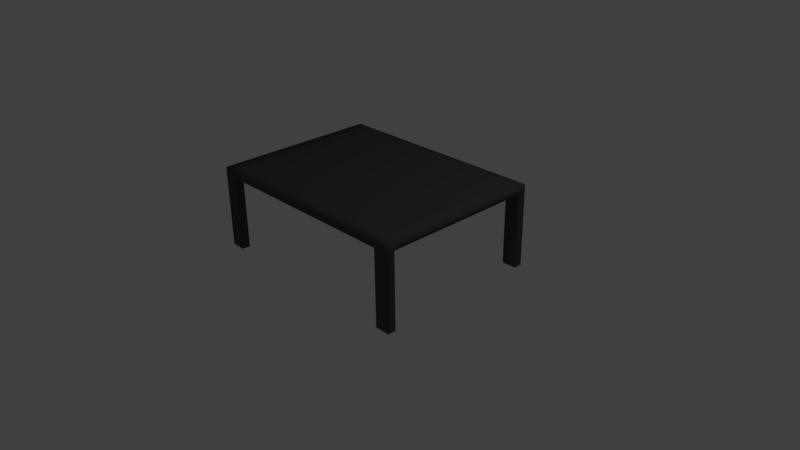 # Source: Table.blend  (saved by Blender 2.77.0; exported with 4.5.12 LTS)
import bpy
from mathutils import Matrix  # noqa: F401  (used for matrix-valued properties, if any)

bpy.ops.wm.read_factory_settings(use_empty=True)
scene = bpy.context.scene
scene.name = 'Scene'

# ---- collections
col_collection_1 = bpy.data.collections.new('Collection 1'); scene.collection.children.link(col_collection_1)

# ---- materials (node trees are filled in below, after node groups)
mat_material = bpy.data.materials.new('Material')
mat_material.alpha_threshold = 0.0
mat_material.use_transparent_shadow = False
mat_material.diffuse_color = (0.08001, 0.08001, 0.08001, 1.0)
mat_material.roughness = 0.5
mat_material.specular_intensity = 0.9271

# ---- material node trees

# ---- world
world_world = bpy.data.worlds.new('World'); scene.world = world_world
world_world.color = (0.05088, 0.05088, 0.05088)
world_world.use_sun_shadow = False
world_world.sun_shadow_jitter_overblur = 0.0
world_world.cycles.sampling_method = 'MANUAL'

# ---- cameras
cam_camera = bpy.data.cameras.new('Camera')
cam_camera.clip_end = 100.0
cam_camera.lens = 35.0
cam_camera.sensor_width = 32.0
cam_camera.sensor_height = 18.0
cam_camera.ortho_scale = 7.314
cam_camera.dof.focus_distance = 0.0
cam_camera.dof.aperture_fstop = 128.0

# ---- lights
light_lamp = bpy.data.lights.new('Lamp', 'POINT')
light_lamp.transmission_factor = 0.0
light_lamp.cutoff_distance = 30.0
light_lamp.energy = 100.0
light_lamp.shadow_buffer_clip_start = 1.001
light_lamp.shadow_soft_size = 0.1
light_lamp.shadow_maximum_resolution = 0.006
light_lamp.use_absolute_resolution = True

# ---- meshes
me_cube_001 = bpy.data.meshes.new('Cube.001')
me_cube_001.from_pydata([(-1.5, -1.125, 1.0), (-1.5, -1.125, 1.1), (-1.5, 1.125, 1.0), (-1.5, 1.125, 1.1), (1.5, -1.125, 1.0), (1.5, -1.125, 1.1), (1.5, 1.125, 1.0), (1.5, 1.125, 1.1), (-1.5, -1.015, 1.1), (-1.5, 1.015, 1.1), (-1.5, 1.015, 1.0), (-1.5, -1.015, 1.0), (1.5, 1.015, 1.1), (1.5, -1.015, 1.1), (1.5, -1.015, 1.0), (1.5, 1.015, 1.0), (-1.3, 1.125, 1.1), (1.3, 1.125, 1.1), (1.3, 1.125, 1.0), (-1.3, 1.125, 1.0), (1.3, -1.125, 1.1), (-1.3, -1.125, 1.1), (-1.3, -1.125, 1.0), (1.3, -1.125, 1.0), (1.3, -1.015, 1.1), (-1.3, -1.015, 1.1), (1.3, 1.015, 1.1), (-1.3, 1.015, 1.1), (-1.3, -1.015, 1.0), (1.3, -1.015, 1.0), (-1.3, 1.015, 1.0), (1.3, 1.015, 1.0), (-1.5, -1.015, 9.537e-08), (-1.5, -1.125, 0.0), (-1.3, 1.125, 0.0), (-1.5, 1.125, 0.0), (1.5, 1.015, 9.537e-08), (1.5, 1.125, 0.0), (1.3, -1.125, 0.0), (1.5, -1.125, 0.0), (-1.5, 1.015, 9.537e-08), (1.5, -1.015, 9.537e-08), (1.3, -1.015, 9.537e-08), (1.3, 1.015, 9.537e-08), (1.3, 1.125, 0.0), (-1.3, -1.125, 0.0), (-1.3, -1.015, 9.537e-08), (-1.3, 1.015, 9.537e-08), (-1.272, 1.125, 1.1), (1.272, 1.125, 1.1), (1.272, 1.125, 1.0), (-1.272, 1.125, 1.0), (1.272, -1.125, 1.1), (-1.272, -1.125, 1.1), (-1.272, -1.125, 1.0), (1.272, -1.125, 1.0), (1.272, -1.015, 1.1), (-1.272, -1.015, 1.1), (1.272, 1.015, 1.1), (-1.272, 1.015, 1.1), (-1.272, -1.015, 1.0), (1.272, -1.015, 1.0), (-1.272, 1.015, 1.0), (1.272, 1.015, 1.0), (-1.3, -1.125, 0.01476), (-1.3, -1.015, 0.01476), (-1.5, -1.015, 0.01476), (-1.5, -1.125, 0.01476), (-1.5, 1.125, 0.01476), (-1.5, 1.015, 0.01476), (-1.3, 1.015, 0.01476), (-1.3, 1.125, 0.01476), (1.5, 1.125, 0.01476), (1.3, 1.125, 0.01476), (1.3, 1.015, 0.01476), (1.5, 1.015, 0.01476), (1.5, -1.015, 0.01476), (1.3, -1.015, 0.01476), (1.3, -1.125, 0.01476), (1.5, -1.125, 0.01476), (-1.5, -0.9935, 1.1), (-1.5, 0.9935, 1.1), (-1.5, 0.9935, 1.0), (-1.5, -0.9935, 1.0), (1.5, 0.9935, 1.1), (1.5, -0.9935, 1.1), (1.5, -0.9935, 1.0), (1.5, 0.9935, 1.0), (-1.3, 0.9935, 1.0), (-1.3, -0.9935, 1.0), (1.3, 0.9935, 1.0), (1.3, -0.9935, 1.0), (1.3, 0.9935, 1.1), (1.3, -0.9935, 1.1), (-1.3, 0.9935, 1.1), (-1.3, -0.9935, 1.1), (1.272, 0.9935, 1.1), (1.272, -0.9935, 1.1), (-1.272, 0.9935, 1.1), (-1.272, -0.9935, 1.1), (-1.272, 0.9935, 1.0), (-1.272, -0.9935, 1.0), (1.272, 0.9935, 1.0), (1.272, -0.9935, 1.0)], [], [(9, 3, 2, 10), (17, 7, 6, 18), (13, 5, 4, 14), (21, 1, 0, 22), (75, 74, 43, 36), (27, 16, 3, 9), (21, 25, 8, 1), (94, 27, 9, 81), (73, 72, 37, 44), (90, 31, 15, 87), (7, 12, 15, 6), (85, 13, 14, 86), (1, 8, 11, 0), (81, 9, 10, 82), (82, 10, 30, 88), (102, 63, 31, 90), (77, 76, 41, 42), (55, 61, 29, 23), (84, 12, 26, 92), (98, 59, 27, 94), (5, 13, 24, 20), (53, 57, 25, 21), (12, 7, 17, 26), (59, 48, 16, 27), (69, 68, 35, 40), (63, 50, 18, 31), (5, 20, 23, 4), (53, 21, 22, 54), (3, 16, 19, 2), (49, 17, 18, 50), (43, 44, 37, 36), (38, 42, 41, 39), (33, 32, 46, 45), (40, 35, 34, 47), (65, 64, 45, 46), (72, 75, 36, 37), (71, 70, 47, 34), (78, 77, 42, 38), (67, 66, 32, 33), (66, 65, 46, 32), (74, 73, 44, 43), (76, 79, 39, 41), (79, 78, 38, 39), (64, 67, 33, 45), (70, 69, 40, 47), (68, 71, 34, 35), (16, 48, 51, 19), (48, 49, 50, 51), (20, 52, 55, 23), (52, 53, 54, 55), (30, 19, 51, 62), (62, 51, 50, 63), (26, 17, 49, 58), (58, 49, 48, 59), (20, 24, 56, 52), (52, 56, 57, 53), (92, 26, 58, 96), (96, 58, 59, 98), (22, 28, 60, 54), (54, 60, 61, 55), (88, 30, 62, 100), (100, 62, 63, 102), (22, 0, 67, 64), (11, 28, 65, 66), (0, 11, 66, 67), (28, 22, 64, 65), (2, 19, 71, 68), (30, 10, 69, 70), (19, 30, 70, 71), (10, 2, 68, 69), (31, 18, 73, 74), (6, 15, 75, 72), (18, 6, 72, 73), (15, 31, 74, 75), (4, 23, 78, 79), (14, 4, 79, 76), (23, 29, 77, 78), (29, 14, 76, 77), (60, 101, 103, 61), (101, 100, 102, 103), (28, 89, 101, 60), (89, 88, 100, 101), (56, 97, 99, 57), (97, 96, 98, 99), (24, 93, 97, 56), (93, 92, 96, 97), (57, 99, 95, 25), (99, 98, 94, 95), (13, 85, 93, 24), (85, 84, 92, 93), (61, 103, 91, 29), (103, 102, 90, 91), (11, 83, 89, 28), (83, 82, 88, 89), (8, 80, 83, 11), (80, 81, 82, 83), (12, 84, 87, 15), (84, 85, 86, 87), (29, 91, 86, 14), (91, 90, 87, 86), (25, 95, 80, 8), (95, 94, 81, 80)])
me_cube_001.polygons.foreach_set('use_smooth', [True] * 102)
me_cube_001.materials.append(mat_material)
me_cube_001.use_remesh_preserve_volume = False
me_cube_001.use_remesh_preserve_attributes = False
me_cube_001.use_mirror_vertex_groups = False
me_cube_001.update()

# ---- objects
ob_cube = bpy.data.objects.new('Cube', me_cube_001)
ob_lamp = bpy.data.objects.new('Lamp', light_lamp)
ob_camera = bpy.data.objects.new('Camera', cam_camera)

# ---- transforms, parenting, visibility, modifiers, constraints
ob_cube.location = (0.0, 7.451e-09, 0.0)
ob_cube.lineart.crease_threshold = 0.0
ob_lamp.location = (4.076, 1.005, 5.904)
ob_lamp.rotation_euler = (0.6503, 0.05522, 1.866)
ob_lamp.lock_rotations_4d = False
ob_lamp.empty_display_type = 'ARROWS'
ob_lamp.color = (0.0, 0.0, 0.0, 0.0)
ob_lamp.lineart.crease_threshold = 0.0
ob_camera.location = (7.481, -6.508, 5.344)
ob_camera.rotation_euler = (1.109, 0.01082, 0.8149)
ob_camera.lock_rotations_4d = False
ob_camera.empty_display_type = 'ARROWS'
ob_camera.color = (0.0, 0.0, 0.0, 0.0)
ob_camera.display_type = 'WIRE'
ob_camera.lineart.crease_threshold = 0.0

# ---- collection membership
col_collection_1.objects.link(ob_cube)
col_collection_1.objects.link(ob_lamp)
col_collection_1.objects.link(ob_camera)

# ---- scene / render settings (as saved in the file)
scene.camera = ob_camera
scene.frame_start = 1; scene.frame_end = 250; scene.frame_set(1)
scene.render.engine = 'BLENDER_EEVEE_NEXT'
scene.render.resolution_percentage = 50
scene.render.dither_intensity = 0.0
scene.cycles.use_denoising = False
scene.cycles.samples = 128
scene.cycles.sampling_pattern = 'TABULATED_SOBOL'
scene.cycles.light_sampling_threshold = 0.0
scene.cycles.use_adaptive_sampling = False
scene.cycles.use_light_tree = False
scene.cycles.blur_glossy = 0.0
scene.cycles.sample_clamp_indirect = 0.0
scene.view_settings.view_transform = 'Standard'
bpy.context.view_layer.update()
